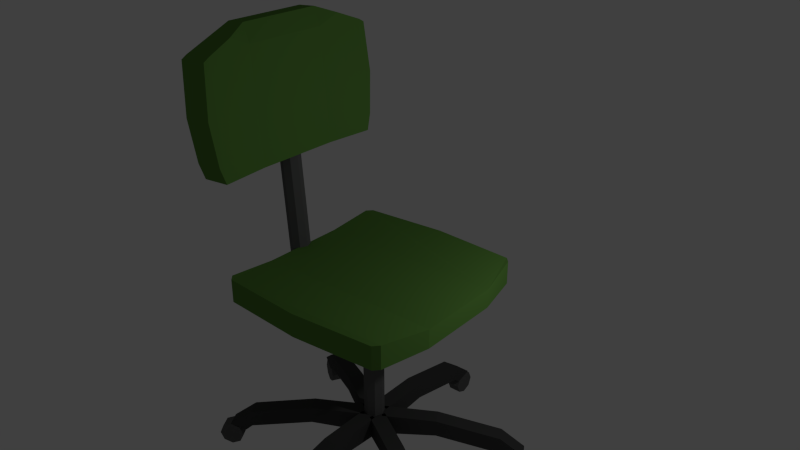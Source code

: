 # Source: irodaszek1.blend  (saved by Blender 2.70.0; exported with 4.5.12 LTS)
import bpy
from mathutils import Matrix  # noqa: F401  (used for matrix-valued properties, if any)

bpy.ops.wm.read_factory_settings(use_empty=True)
scene = bpy.context.scene
scene.name = 'Scene'

# ---- collections
col_collection_1 = bpy.data.collections.new('Collection 1'); scene.collection.children.link(col_collection_1)

# ---- materials (node trees are filled in below, after node groups)
mat_material_005 = bpy.data.materials.new('Material.005')
mat_material_005.alpha_threshold = 0.0
mat_material_005.roughness = 0.5
mat_material_005.line_color = (0.0, 0.0, 0.0, 1.0)
mat_material_003 = bpy.data.materials.new('Material.003')
mat_material_003.alpha_threshold = 0.0
mat_material_003.roughness = 0.5
mat_material_003.line_color = (0.0, 0.0, 0.0, 1.0)
mat_material_004 = bpy.data.materials.new('Material.004')
mat_material_004.alpha_threshold = 0.0
mat_material_004.roughness = 0.5
mat_material_004.line_color = (0.0, 0.0, 0.0, 1.0)

# ---- material node trees
mat_material_005.use_nodes = True; mat_material_005.node_tree.nodes.clear()
_N = mat_material_005.node_tree.nodes; _L = mat_material_005.node_tree.links
n0 = _N.new('ShaderNodeOutputMaterial'); n0.name = 'Material Output'; n0.location = (300, 300)
n1 = _N.new('ShaderNodeBsdfDiffuse'); n1.name = 'Diffuse BSDF'; n1.location = (10, 300)
n1.inputs[0].default_value = (0.06072, 0.06072, 0.06072, 1.0)
_L.new(n1.outputs[0], n0.inputs[0])
n0.is_active_output = True
mat_material_003.use_nodes = True; mat_material_003.node_tree.nodes.clear()
_N = mat_material_003.node_tree.nodes; _L = mat_material_003.node_tree.links
n0 = _N.new('ShaderNodeOutputMaterial'); n0.name = 'Material Output'; n0.location = (300, 300)
n1 = _N.new('ShaderNodeBsdfDiffuse'); n1.name = 'Diffuse BSDF'; n1.location = (10, 300)
n1.inputs[0].default_value = (0.1118, 0.2598, 0.05052, 1.0)
_L.new(n1.outputs[0], n0.inputs[0])
n0.is_active_output = True
mat_material_004.use_nodes = True; mat_material_004.node_tree.nodes.clear()
_N = mat_material_004.node_tree.nodes; _L = mat_material_004.node_tree.links
n0 = _N.new('ShaderNodeOutputMaterial'); n0.name = 'Material Output'; n0.location = (300, 300)
n1 = _N.new('ShaderNodeBsdfDiffuse'); n1.name = 'Diffuse BSDF'; n1.location = (10, 300)
n1.inputs[0].default_value = (0.1193, 0.1193, 0.1193, 1.0)
_L.new(n1.outputs[0], n0.inputs[0])
n0.is_active_output = True

# ---- world
world_world = bpy.data.worlds.new('World'); scene.world = world_world
world_world.color = (0.05088, 0.05088, 0.05088)
world_world.use_sun_shadow = False
world_world.sun_shadow_jitter_overblur = 0.0
world_world.cycles.sampling_method = 'MANUAL'
world_world.cycles.sample_map_resolution = 256

# ---- cameras
cam_camera = bpy.data.cameras.new('Camera')
cam_camera.clip_end = 100.0
cam_camera.lens = 35.0
cam_camera.sensor_width = 32.0
cam_camera.sensor_height = 18.0
cam_camera.ortho_scale = 7.314
cam_camera.dof.focus_distance = 0.0

# ---- lights
light_lamp = bpy.data.lights.new('Lamp', 'POINT')
light_lamp.transmission_factor = 0.0
light_lamp.cutoff_distance = 30.0
light_lamp.energy = 100.0
light_lamp.shadow_buffer_clip_start = 1.001
light_lamp.shadow_soft_size = 0.1
light_lamp.shadow_maximum_resolution = 0.006
light_lamp.use_absolute_resolution = True
light_lamp.cycles.use_multiple_importance_sampling = False

# ---- meshes
me_cube_002 = bpy.data.meshes.new('Cube.002')
me_cube_002.from_pydata([(10.14, -0.9217, 16.38), (0.9555, -1.624, 16.38), (15.66, -0.4011, 14.98), (15.37, -0.5214, 14.98), (-4.278, -2.025, 14.98), (-5.207, -1.997, 14.98), (-15.66, 0.4011, 14.98), (-15.37, 0.5214, 14.98), (4.278, 2.025, 14.98), (5.207, 1.997, 14.98), (15.37, -0.5214, 16.7), (15.66, -0.4011, 16.7), (-5.207, -1.997, 16.7), (-4.278, -2.025, 16.7), (-15.37, 0.5214, 16.7), (-15.66, 0.4011, 16.7), (5.207, 1.997, 16.7), (4.278, 2.025, 16.7), (-1.637, 1.781, 16.38), (-10.82, 1.078, 16.38), (-10.82, 1.078, 14.98), (-1.637, 1.781, 14.98), (11.09, 0.8479, 14.98), (11.09, 0.8479, 16.7), (-11.09, -0.8479, 14.98), (-11.09, -0.8479, 16.7), (-1.1, -0.08417, 3.038), (-0.3289, -0.1626, 3.038), (0.6353, -0.1458, 3.038), (1.227, -0.04357, 3.038), (1.1, 0.08417, 3.038), (0.3289, 0.1626, 3.038), (-0.6353, 0.1458, 3.038), (-1.227, 0.04357, 3.038), (-1.1, -0.08417, 13.47), (-0.3289, -0.1626, 13.47), (0.6353, -0.1458, 13.47), (1.227, -0.04357, 13.47), (1.1, 0.08417, 13.47), (0.3289, 0.1626, 13.47), (-0.6353, 0.1458, 13.47), (-1.227, 0.04357, 13.47), (-3.314, -0.2535, 15.1), (-0.9905, -0.4897, 15.1), (1.913, -0.4391, 15.1), (3.696, -0.1312, 15.1), (3.314, 0.2535, 15.1), (0.9905, 0.4897, 15.1), (-1.913, 0.4391, 15.1), (-3.696, 0.1312, 15.1), (0.4584, 0.188, 3.193), (6.307, 0.6354, 3.501), (7.307, 0.406, 3.501), (1.458, -0.04143, 3.193), (0.4584, 0.188, 4.783), (6.307, 0.6354, 4.783), (7.307, 0.406, 4.783), (1.458, -0.04142, 4.783), (13.19, 1.162, 2.537), (14.19, 0.9324, 2.537), (13.19, 1.162, 3.82), (14.19, 0.9324, 3.82), (13.94, 1.219, 2.083), (14.94, 0.99, 2.083), (15.73, 1.356, 2.469), (16.73, 1.126, 2.469), (-1.458, 0.04142, 3.193), (-7.307, -0.406, 3.501), (-6.307, -0.6354, 3.501), (-0.4584, -0.188, 3.193), (-1.458, 0.04142, 4.783), (-7.307, -0.406, 4.783), (-6.307, -0.6354, 4.783), (-0.4584, -0.188, 4.783), (-14.19, -0.9324, 2.537), (-13.19, -1.162, 2.537), (-14.19, -0.9324, 3.82), (-13.19, -1.162, 3.82), (-14.94, -0.99, 2.083), (-13.94, -1.219, 2.083), (-16.73, -1.126, 2.469), (-15.73, -1.356, 2.469), (-1.458, -0.04142, 3.193), (-7.307, 0.406, 3.501), (-6.307, 0.6354, 3.501), (-0.4584, 0.188, 3.193), (-1.458, -0.04142, 4.783), (-7.307, 0.406, 4.783), (-6.307, 0.6354, 4.783), (-0.4584, 0.188, 4.783), (-14.19, 0.9324, 2.537), (-13.19, 1.162, 2.537), (-14.19, 0.9324, 3.82), (-13.19, 1.162, 3.82), (-14.94, 0.99, 2.083), (-13.94, 1.219, 2.083), (-16.73, 1.126, 2.469), (-15.73, 1.356, 2.469), (0.4584, -0.188, 3.193), (6.307, -0.6354, 3.501), (7.307, -0.406, 3.501), (1.458, 0.04142, 3.193), (0.4584, -0.188, 4.783), (6.307, -0.6354, 4.783), (7.307, -0.406, 4.783), (1.458, 0.04142, 4.783), (13.19, -1.162, 2.537), (14.19, -0.9324, 2.537), (13.19, -1.162, 3.82), (14.19, -0.9324, 3.82), (13.94, -1.219, 2.083), (14.94, -0.99, 2.083), (15.73, -1.356, 2.469), (16.73, -1.126, 2.469), (1.0, -0.1466, 3.193), (1.0, -1.041, 3.501), (-1.0, -1.041, 3.501), (-1.0, -0.1466, 3.193), (1.0, -0.1466, 4.783), (1.0, -1.041, 4.783), (-1.0, -1.041, 4.783), (-1.0, -0.1466, 4.783), (1.0, -2.094, 2.537), (-1.0, -2.094, 2.537), (1.0, -2.094, 3.82), (-1.0, -2.094, 3.82), (1.0, -2.209, 2.083), (-1.0, -2.209, 2.083), (1.0, -2.482, 2.469), (-1.0, -2.482, 2.469), (1.0, 0.1466, 3.193), (1.0, 1.041, 3.501), (-1.0, 1.041, 3.501), (-1.0, 0.1466, 3.193), (1.0, 0.1466, 4.783), (1.0, 1.041, 4.783), (-1.0, 1.041, 4.783), (-1.0, 0.1466, 4.783), (1.0, 2.094, 2.537), (-1.0, 2.094, 2.537), (1.0, 2.094, 3.82), (-1.0, 2.094, 3.82), (1.0, 2.209, 2.083), (-1.0, 2.209, 2.083), (1.0, 2.482, 2.469), (-1.0, 2.482, 2.469), (-13.99, -1.182, 1.52), (-14.38, -1.212, 2.163), (-15.31, -1.284, 2.43), (-16.25, -1.356, 2.163), (-16.64, -1.385, 1.52), (-16.25, -1.356, 0.8775), (-15.31, -1.284, 0.6112), (-14.38, -1.212, 0.8775), (-14.81, -0.9943, 1.52), (-15.2, -1.024, 2.163), (-16.13, -1.096, 2.43), (-17.07, -1.167, 2.163), (-17.46, -1.197, 1.52), (-17.07, -1.167, 0.8775), (-16.13, -1.096, 0.6112), (-15.2, -1.024, 0.8775), (14.72, 1.014, 1.52), (15.11, 1.043, 2.163), (16.05, 1.115, 2.43), (16.99, 1.187, 2.163), (17.38, 1.217, 1.52), (16.99, 1.187, 0.8775), (16.05, 1.115, 0.6111), (15.11, 1.043, 0.8775), (13.9, 1.202, 1.52), (14.29, 1.232, 2.163), (15.23, 1.303, 2.43), (16.17, 1.375, 2.163), (16.56, 1.405, 1.52), (16.17, 1.375, 0.8775), (15.23, 1.303, 0.6111), (14.29, 1.232, 0.8775), (15.38, -1.032, 1.52), (15.77, -1.062, 2.163), (16.7, -1.134, 2.43), (17.64, -1.206, 2.163), (18.03, -1.235, 1.52), (17.64, -1.206, 0.8775), (16.7, -1.134, 0.6112), (15.77, -1.062, 0.8775), (14.56, -1.221, 1.52), (14.95, -1.25, 2.163), (15.88, -1.322, 2.43), (16.82, -1.394, 2.163), (17.21, -1.423, 1.52), (16.82, -1.394, 0.8775), (15.88, -1.322, 0.6112), (14.95, -1.25, 0.8775), (-13.33, 1.164, 1.52), (-13.72, 1.194, 2.163), (-14.66, 1.265, 2.43), (-15.6, 1.337, 2.163), (-15.99, 1.367, 1.52), (-15.6, 1.337, 0.8774), (-14.66, 1.265, 0.6111), (-13.72, 1.194, 0.8775), (-14.15, 0.9756, 1.52), (-14.54, 1.005, 2.163), (-15.48, 1.077, 2.43), (-16.42, 1.149, 2.163), (-16.81, 1.178, 1.52), (-16.42, 1.149, 0.8774), (-15.48, 1.077, 0.6111), (-14.54, 1.005, 0.8775), (-0.7433, 2.262, 1.52), (-0.7433, 2.321, 2.163), (-0.7433, 2.465, 2.43), (-0.7433, 2.608, 2.163), (-0.7433, 2.668, 1.52), (-0.7433, 2.608, 0.8775), (-0.7433, 2.465, 0.6112), (-0.7433, 2.321, 0.8775), (0.8973, 2.262, 1.52), (0.8973, 2.321, 2.163), (0.8973, 2.465, 2.43), (0.8973, 2.608, 2.163), (0.8973, 2.668, 1.52), (0.8973, 2.608, 0.8775), (0.8973, 2.465, 0.6112), (0.8973, 2.321, 0.8775), (-0.7433, -2.131, 1.52), (-0.7433, -2.19, 2.163), (-0.7433, -2.333, 2.43), (-0.7433, -2.477, 2.163), (-0.7433, -2.536, 1.52), (-0.7433, -2.477, 0.8774), (-0.7433, -2.333, 0.6111), (-0.7433, -2.19, 0.8775), (0.8973, -2.131, 1.52), (0.8973, -2.19, 2.163), (0.8973, -2.333, 2.43), (0.8973, -2.477, 2.163), (0.8973, -2.536, 1.52), (0.8973, -2.477, 0.8774), (0.8973, -2.333, 0.6111), (0.8973, -2.19, 0.8775), (0.9963, -1.634, 23.37), (10.18, -0.9311, 23.37), (-2.769, -2.371, 23.23), (16.88, -0.8677, 23.23), (18.01, -0.9407, 31.14), (17.42, -0.9906, 31.37), (-2.233, -2.494, 31.37), (-2.855, -2.537, 31.14), (-4.573, -1.957, 23.4), (15.08, -0.4538, 23.4), (15.61, -0.5767, 31.54), (16.2, -0.5268, 31.3), (-4.659, -2.123, 31.3), (-4.037, -2.08, 31.54), (12.28, -1.413, 32.81), (3.095, -2.115, 32.81), (-3.551, -2.517, 27.51), (-3.241, -2.431, 24.42), (17.51, -0.8436, 24.42), (18.23, -0.851, 27.51), (-5.045, -2.017, 24.59), (-5.354, -2.103, 27.68), (16.42, -0.4371, 27.68), (15.71, -0.4297, 24.59), (1.922, -1.846, 32.92), (1.539, -1.758, 31.61), (-0.9604, -1.916, 32.3), (10.72, -1.056, 31.61), (11.11, -1.144, 32.92), (13.0, -0.8478, 32.3), (4.699, -1.415, 15.06), (5.47, -1.493, 15.02), (6.433, -1.476, 15.0), (7.026, -1.374, 15.02), (6.9, -1.247, 15.06), (6.13, -1.169, 15.1), (5.166, -1.186, 15.12), (4.574, -1.288, 15.1), (5.446, -1.586, 26.41), (6.217, -1.665, 26.37), (7.18, -1.648, 26.35), (7.773, -1.546, 26.37), (7.647, -1.418, 26.41), (6.877, -1.34, 26.45), (5.913, -1.357, 26.47), (5.321, -1.459, 26.45)], [], [(0, 18, 19, 1), (2, 3, 4, 5, 24, 6, 7, 20, 21, 8, 9, 22), (14, 19, 20, 7), (25, 15, 6, 24), (23, 11, 2, 22), (18, 17, 8, 21), (2, 11, 10, 3), (12, 5, 4, 13), (14, 7, 6, 15), (16, 9, 8, 17), (10, 0, 1, 13, 4, 3), (18, 21, 20, 19), (1, 19, 14, 15, 25, 12, 13), (16, 17, 18, 0, 10, 11, 23), (16, 23, 22, 9), (12, 25, 24, 5), (27, 26, 33, 32, 31, 30, 29, 28), (29, 37, 36, 28), (30, 38, 37, 29), (31, 39, 38, 30), (32, 40, 39, 31), (33, 41, 40, 32), (26, 34, 41, 33), (27, 35, 34, 26), (28, 36, 35, 27), (36, 37, 45, 44), (37, 38, 46, 45), (38, 39, 47, 46), (39, 40, 48, 47), (40, 41, 49, 48), (41, 34, 42, 49), (34, 35, 43, 42), (35, 36, 44, 43), (50, 51, 52, 53), (54, 57, 56, 55), (50, 54, 55, 51), (55, 56, 61, 60), (52, 56, 57, 53), (60, 61, 65, 64), (56, 52, 59, 61), (51, 55, 60, 58), (52, 51, 58, 59), (62, 64, 65, 63), (61, 59, 63, 65), (58, 60, 64, 62), (59, 58, 62, 63), (66, 69, 68, 67), (70, 71, 72, 73), (66, 67, 71, 70), (71, 76, 77, 72), (68, 69, 73, 72), (76, 80, 81, 77), (72, 77, 75, 68), (67, 74, 76, 71), (68, 75, 74, 67), (78, 79, 81, 80), (77, 81, 79, 75), (74, 78, 80, 76), (75, 79, 78, 74), (82, 83, 84, 85), (86, 89, 88, 87), (82, 86, 87, 83), (87, 88, 93, 92), (84, 88, 89, 85), (92, 93, 97, 96), (88, 84, 91, 93), (83, 87, 92, 90), (84, 83, 90, 91), (94, 96, 97, 95), (93, 91, 95, 97), (90, 92, 96, 94), (91, 90, 94, 95), (98, 101, 100, 99), (102, 103, 104, 105), (98, 99, 103, 102), (103, 108, 109, 104), (100, 101, 105, 104), (108, 112, 113, 109), (104, 109, 107, 100), (99, 106, 108, 103), (100, 107, 106, 99), (110, 111, 113, 112), (109, 113, 111, 107), (106, 110, 112, 108), (107, 111, 110, 106), (114, 115, 116, 117), (118, 121, 120, 119), (114, 118, 119, 115), (119, 120, 125, 124), (116, 120, 121, 117), (124, 125, 129, 128), (120, 116, 123, 125), (115, 119, 124, 122), (116, 115, 122, 123), (126, 128, 129, 127), (125, 123, 127, 129), (122, 124, 128, 126), (123, 122, 126, 127), (130, 133, 132, 131), (134, 135, 136, 137), (130, 131, 135, 134), (135, 140, 141, 136), (132, 133, 137, 136), (140, 144, 145, 141), (136, 141, 139, 132), (131, 138, 140, 135), (132, 139, 138, 131), (142, 143, 145, 144), (141, 145, 143, 139), (138, 142, 144, 140), (139, 143, 142, 138), (153, 146, 147, 148, 149, 150, 151, 152), (161, 160, 159, 158, 157, 156, 155, 154), (147, 146, 154, 155), (148, 147, 155, 156), (149, 148, 156, 157), (150, 149, 157, 158), (151, 150, 158, 159), (152, 151, 159, 160), (153, 152, 160, 161), (146, 153, 161, 154), (169, 168, 167, 166, 165, 164, 163, 162), (177, 170, 171, 172, 173, 174, 175, 176), (163, 171, 170, 162), (164, 172, 171, 163), (165, 173, 172, 164), (166, 174, 173, 165), (167, 175, 174, 166), (168, 176, 175, 167), (169, 177, 176, 168), (162, 170, 177, 169), (185, 178, 179, 180, 181, 182, 183, 184), (193, 192, 191, 190, 189, 188, 187, 186), (179, 178, 186, 187), (180, 179, 187, 188), (181, 180, 188, 189), (182, 181, 189, 190), (183, 182, 190, 191), (184, 183, 191, 192), (185, 184, 192, 193), (178, 185, 193, 186), (201, 200, 199, 198, 197, 196, 195, 194), (209, 202, 203, 204, 205, 206, 207, 208), (195, 203, 202, 194), (196, 204, 203, 195), (197, 205, 204, 196), (198, 206, 205, 197), (199, 207, 206, 198), (200, 208, 207, 199), (201, 209, 208, 200), (194, 202, 209, 201), (217, 210, 211, 212, 213, 214, 215, 216), (225, 224, 223, 222, 221, 220, 219, 218), (211, 210, 218, 219), (212, 211, 219, 220), (213, 212, 220, 221), (214, 213, 221, 222), (215, 214, 222, 223), (216, 215, 223, 224), (217, 216, 224, 225), (210, 217, 225, 218), (233, 232, 231, 230, 229, 228, 227, 226), (241, 234, 235, 236, 237, 238, 239, 240), (227, 235, 234, 226), (228, 236, 235, 227), (229, 237, 236, 228), (230, 238, 237, 229), (231, 239, 238, 230), (232, 240, 239, 231), (233, 241, 240, 232), (226, 234, 241, 233), (266, 257, 256, 270), (259, 262, 250, 244), (243, 269, 271, 252, 253, 264, 265, 251), (265, 260, 245, 251), (264, 253, 246, 261), (252, 271, 270, 256, 247), (254, 263, 258, 249), (242, 267, 269, 243), (252, 247, 246, 253), (254, 249, 248, 255), (250, 242, 243, 251, 245, 244), (266, 268, 255, 248, 257), (258, 263, 262, 259), (264, 261, 260, 265), (258, 259, 244, 245, 260, 261, 246, 247, 256, 257, 248, 249), (266, 267, 268), (269, 270, 271), (269, 267, 266, 270), (254, 255, 268, 267, 242, 250, 262, 263), (273, 272, 279, 278, 277, 276, 275, 274), (275, 283, 282, 274), (276, 284, 283, 275), (277, 285, 284, 276), (278, 286, 285, 277), (279, 287, 286, 278), (272, 280, 287, 279), (273, 281, 280, 272), (274, 282, 281, 273)])
me_cube_002.polygons.foreach_set('material_index', [1, 1, 1, 1, 1, 1, 1, 1, 1, 1, 1, 1, 1, 1, 1, 1, 2, 2, 2, 2, 2, 2, 2, 2, 2, 2, 2, 2, 2, 2, 2, 2, 2, 0, 0, 0, 0, 0, 0, 0, 0, 0, 0, 0, 0, 0, 0, 0, 0, 0, 0, 0, 0, 0, 0, 0, 0, 0, 0, 0, 0, 0, 0, 0, 0, 0, 0, 0, 0, 0, 0, 0, 0, 0, 0, 0, 0, 0, 0, 0, 0, 0, 0, 0, 0, 0, 0, 0, 0, 0, 0, 0, 0, 0, 0, 0, 0, 0, 0, 0, 0, 0, 0, 0, 0, 0, 0, 0, 0, 0, 0, 2, 2, 2, 2, 2, 2, 2, 2, 2, 2, 2, 2, 2, 2, 2, 2, 2, 2, 2, 2, 2, 2, 2, 2, 2, 2, 2, 2, 2, 2, 2, 2, 2, 2, 2, 2, 2, 2, 2, 2, 2, 2, 2, 2, 2, 2, 2, 2, 2, 2, 2, 2, 2, 2, 2, 2, 2, 2, 2, 2, 1, 1, 1, 1, 1, 1, 1, 1, 1, 1, 1, 1, 1, 1, 1, 1, 1, 1, 1, 2, 2, 2, 2, 2, 2, 2, 2, 2])
me_cube_002.materials.append(mat_material_005)
me_cube_002.materials.append(mat_material_003)
me_cube_002.materials.append(mat_material_004)
me_cube_002.use_remesh_preserve_volume = False
me_cube_002.use_remesh_preserve_attributes = False
me_cube_002.use_mirror_vertex_groups = False
me_cube_002.update()

# ---- objects
ob_lamp = bpy.data.objects.new('Lamp', light_lamp)
ob_camera = bpy.data.objects.new('Camera', cam_camera)
ob_irodaszek1 = bpy.data.objects.new('irodaszek1', me_cube_002)

# ---- transforms, parenting, visibility, modifiers, constraints
ob_lamp.location = (4.076, 1.005, 5.904)
ob_lamp.rotation_euler = (0.6503, 0.05522, 1.866)
ob_lamp.lock_rotations_4d = False
ob_lamp.empty_display_type = 'ARROWS'
ob_lamp.color = (0.0, 0.0, 0.0, 0.0)
ob_lamp.lineart.crease_threshold = 0.0
ob_camera.location = (7.793, -8.725, 10.12)
ob_camera.rotation_euler = (1.12, 1.706e-06, 0.693)
ob_camera.scale = (1.0, 1.0, 1.0)
ob_camera.lock_rotations_4d = False
ob_camera.empty_display_type = 'ARROWS'
ob_camera.color = (0.0, 0.0, 0.0, 0.0)
ob_camera.display_type = 'WIRE'
ob_camera.lineart.crease_threshold = 0.0
ob_irodaszek1.location = (0.0, 0.0, 0.0)
ob_irodaszek1.rotation_euler = (0.0, 0.0, 4.189)
ob_irodaszek1.scale = (0.1325, 1.0, 0.2231)
ob_irodaszek1.lock_rotations_4d = False
ob_irodaszek1.empty_display_type = 'ARROWS'
ob_irodaszek1.lineart.crease_threshold = 0.0

# ---- collection membership
col_collection_1.objects.link(ob_lamp)
col_collection_1.objects.link(ob_camera)
col_collection_1.objects.link(ob_irodaszek1)

# ---- scene / render settings (as saved in the file)
scene.camera = ob_camera
scene.frame_start = 1; scene.frame_end = 250; scene.frame_set(1)
scene.render.engine = 'CYCLES'
scene.render.resolution_percentage = 50
scene.render.dither_intensity = 0.0
scene.cycles.use_denoising = False
scene.cycles.samples = 10
scene.cycles.sampling_pattern = 'TABULATED_SOBOL'
scene.cycles.light_sampling_threshold = 0.0
scene.cycles.use_adaptive_sampling = False
scene.cycles.use_light_tree = False
scene.cycles.blur_glossy = 0.0
scene.cycles.volume_bounces = 1
scene.cycles.pixel_filter_type = 'GAUSSIAN'
scene.cycles.sample_clamp_indirect = 0.0
scene.view_settings.view_transform = 'Standard'
bpy.context.view_layer.update()
